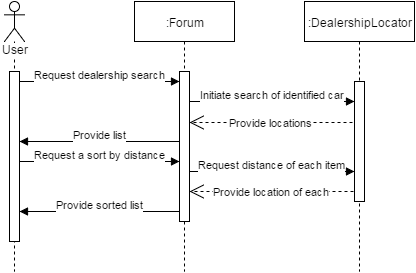

The diagram above was exported from draw.io. Its source (the exported page's mxGraphModel, read from the mxfile embedded in the PNG):
<mxGraphModel dx="1120" dy="424" grid="1" gridSize="10" guides="1" tooltips="1" connect="1" arrows="1" fold="1" page="1" pageScale="1" pageWidth="826" pageHeight="1169" background="#ffffff" math="0" shadow="0">
  <root>
    <mxCell id="0" />
    <mxCell id="1" parent="0" />
    <mxCell id="45453fd8b23473dd-2" value="User" style="shape=umlLifeline;participant=umlActor;perimeter=lifelinePerimeter;whiteSpace=wrap;html=1;container=1;collapsible=0;recursiveResize=0;verticalAlign=top;spacingTop=36;labelBackgroundColor=#ffffff;outlineConnect=0;shadow=0;" vertex="1" parent="1">
      <mxGeometry x="150" y="50" width="20" height="270" as="geometry" />
    </mxCell>
    <mxCell id="45453fd8b23473dd-10" value="" style="html=1;points=[];perimeter=orthogonalPerimeter;shadow=0;" vertex="1" parent="45453fd8b23473dd-2">
      <mxGeometry x="5" y="70" width="10" height="170" as="geometry" />
    </mxCell>
    <mxCell id="45453fd8b23473dd-3" value=":Forum" style="shape=umlLifeline;perimeter=lifelinePerimeter;whiteSpace=wrap;html=1;container=1;collapsible=0;recursiveResize=0;outlineConnect=0;shadow=0;" vertex="1" parent="1">
      <mxGeometry x="280" y="50" width="100" height="270" as="geometry" />
    </mxCell>
    <mxCell id="45453fd8b23473dd-9" value="" style="html=1;points=[];perimeter=orthogonalPerimeter;shadow=0;" vertex="1" parent="45453fd8b23473dd-3">
      <mxGeometry x="45" y="70" width="10" height="150" as="geometry" />
    </mxCell>
    <mxCell id="45453fd8b23473dd-4" value=":DealershipLocator" style="shape=umlLifeline;perimeter=lifelinePerimeter;whiteSpace=wrap;html=1;container=1;collapsible=0;recursiveResize=0;outlineConnect=0;shadow=0;" vertex="1" parent="1">
      <mxGeometry x="450" y="50" width="110" height="270" as="geometry" />
    </mxCell>
    <mxCell id="45453fd8b23473dd-58" value="" style="html=1;points=[];perimeter=orthogonalPerimeter;shadow=0;" vertex="1" parent="45453fd8b23473dd-4">
      <mxGeometry x="50" y="80" width="10" height="120" as="geometry" />
    </mxCell>
    <mxCell id="45453fd8b23473dd-15" value="Request dealership search" style="html=1;verticalAlign=bottom;endArrow=block;entryX=0;entryY=0;strokeColor=#000000;strokeWidth=1;" edge="1" parent="1" source="45453fd8b23473dd-10">
      <mxGeometry relative="1" as="geometry">
        <mxPoint x="255" y="120" as="sourcePoint" />
        <mxPoint x="325" y="130" as="targetPoint" />
      </mxGeometry>
    </mxCell>
    <mxCell id="45453fd8b23473dd-57" value="Initiate search of identified car" style="html=1;verticalAlign=bottom;endArrow=block;entryX=0;entryY=0.071;strokeColor=#000000;strokeWidth=1;entryPerimeter=0;" edge="1" parent="1">
      <mxGeometry x="335" y="150" as="geometry">
        <mxPoint x="335" y="150" as="sourcePoint" />
        <mxPoint x="500" y="150" as="targetPoint" />
      </mxGeometry>
    </mxCell>
    <mxCell id="45453fd8b23473dd-63" value="Provide locations" style="endArrow=open;endSize=12;dashed=1;html=1;strokeColor=#000000;strokeWidth=1;exitX=-0.2;exitY=0.342;exitPerimeter=0;" edge="1" parent="1" source="45453fd8b23473dd-58" target="45453fd8b23473dd-9">
      <mxGeometry x="175" y="340" width="160" as="geometry">
        <mxPoint x="175" y="340" as="sourcePoint" />
        <mxPoint x="335" y="340" as="targetPoint" />
      </mxGeometry>
    </mxCell>
    <mxCell id="45453fd8b23473dd-65" value="Provide list" style="html=1;verticalAlign=bottom;endArrow=block;strokeColor=#000000;strokeWidth=1;exitX=0;exitY=0.864;exitPerimeter=0;" edge="1" parent="1">
      <mxGeometry x="500" y="190" width="80" as="geometry">
        <mxPoint x="325" y="190" as="sourcePoint" />
        <mxPoint x="165" y="190" as="targetPoint" />
      </mxGeometry>
    </mxCell>
    <mxCell id="45453fd8b23473dd-66" value="Request a sort by distance" style="html=1;verticalAlign=bottom;endArrow=block;entryX=0;entryY=0;strokeColor=#000000;strokeWidth=1;" edge="1" parent="1">
      <mxGeometry x="165" y="210" as="geometry">
        <mxPoint x="165" y="210" as="sourcePoint" />
        <mxPoint x="325" y="210" as="targetPoint" />
      </mxGeometry>
    </mxCell>
    <mxCell id="45453fd8b23473dd-67" value="Request distance of each item" style="html=1;verticalAlign=bottom;endArrow=block;entryX=0;entryY=0.071;strokeColor=#000000;strokeWidth=1;entryPerimeter=0;" edge="1" parent="1">
      <mxGeometry x="335" y="220" as="geometry">
        <mxPoint x="335" y="220" as="sourcePoint" />
        <mxPoint x="500" y="220" as="targetPoint" />
      </mxGeometry>
    </mxCell>
    <mxCell id="45453fd8b23473dd-68" value="Provide location of each" style="endArrow=open;endSize=12;dashed=1;html=1;strokeColor=#000000;strokeWidth=1;exitX=0;exitY=0.244;exitPerimeter=0;entryX=1.1;entryY=0.223;entryPerimeter=0;" edge="1" parent="1">
      <mxGeometry x="174" y="411" width="160" as="geometry">
        <mxPoint x="499" y="240" as="sourcePoint" />
        <mxPoint x="335" y="240" as="targetPoint" />
      </mxGeometry>
    </mxCell>
    <mxCell id="45453fd8b23473dd-69" value="Provide sorted list" style="html=1;verticalAlign=bottom;endArrow=block;strokeColor=#000000;strokeWidth=1;exitX=0;exitY=0.864;exitPerimeter=0;" edge="1" parent="1">
      <mxGeometry x="500" y="260" width="80" as="geometry">
        <mxPoint x="325" y="260" as="sourcePoint" />
        <mxPoint x="165" y="260" as="targetPoint" />
      </mxGeometry>
    </mxCell>
  </root>
</mxGraphModel>